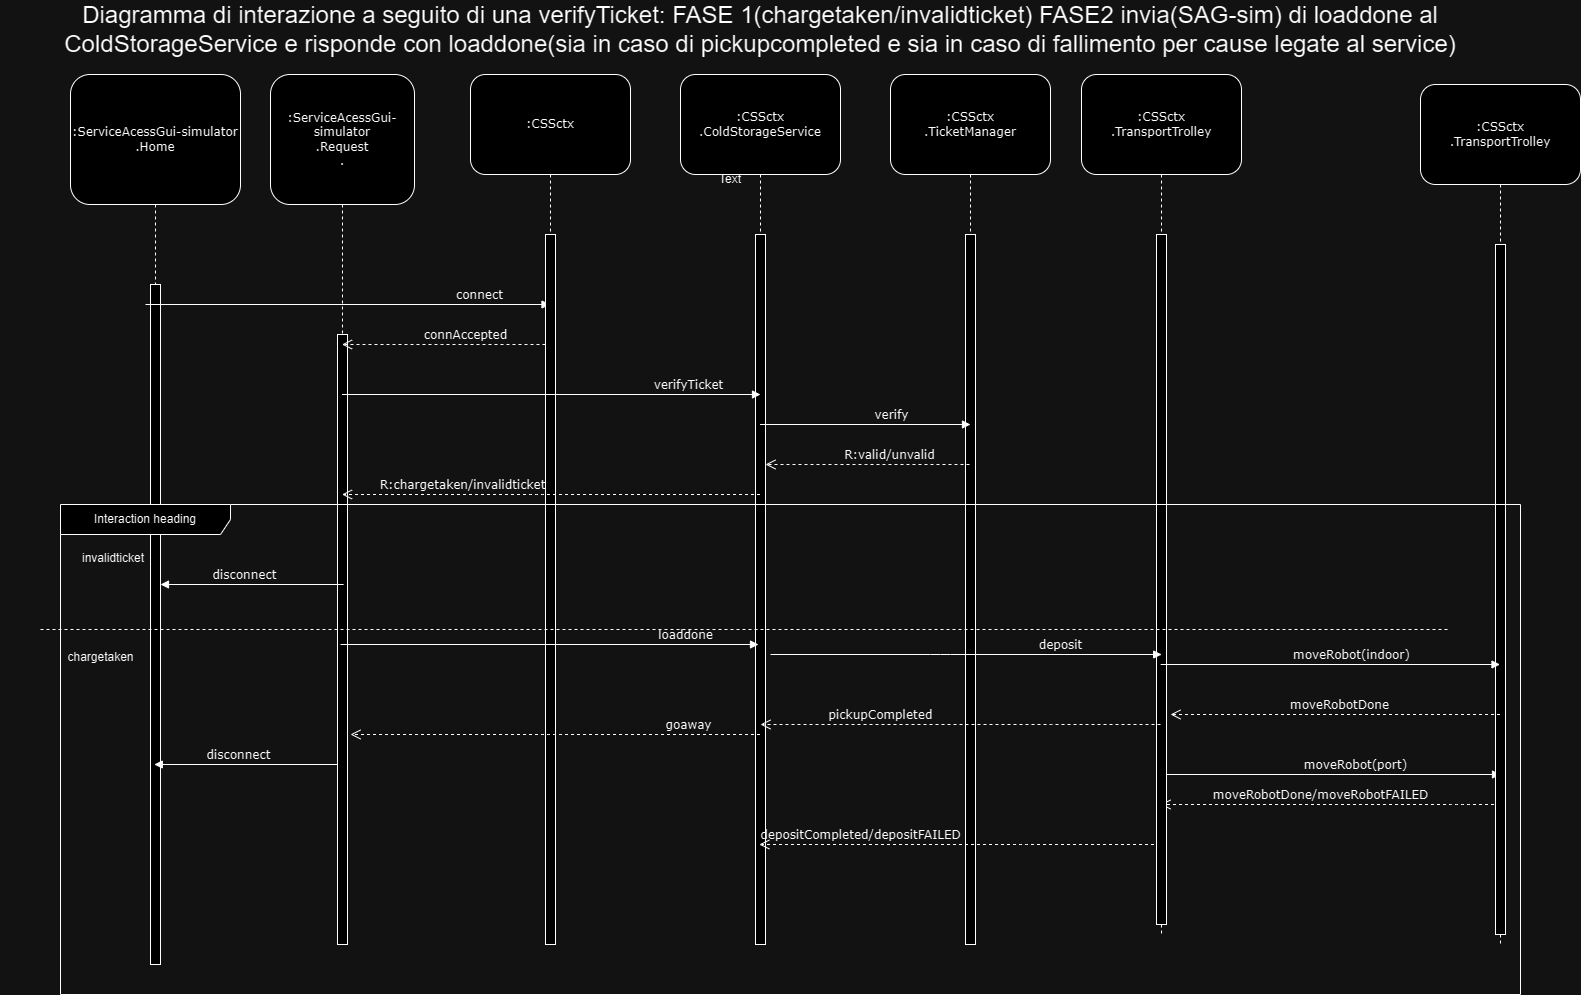

The diagram above was exported from draw.io. Its source (the exported page's mxGraphModel, read from the mxfile embedded in the PNG):
<mxGraphModel dx="986" dy="1628" grid="1" gridSize="10" guides="1" tooltips="1" connect="1" arrows="1" fold="1" page="1" pageScale="1" pageWidth="827" pageHeight="1169" math="0" shadow="0">
  <root>
    <mxCell id="0" />
    <mxCell id="1" parent="0" />
    <mxCell id="tlF8UhHnKRbv3ThArtR8-1" value=":ServiceAcessGui-simulator&lt;br&gt;.Home" style="shape=umlLifeline;perimeter=lifelinePerimeter;whiteSpace=wrap;html=1;container=1;collapsible=0;recursiveResize=0;outlineConnect=0;rounded=1;shadow=0;comic=0;labelBackgroundColor=none;strokeWidth=1;fontFamily=Verdana;fontSize=12;align=center;size=130;" parent="1" vertex="1">
      <mxGeometry x="70" y="50" width="170" height="870" as="geometry" />
    </mxCell>
    <mxCell id="tlF8UhHnKRbv3ThArtR8-2" value="" style="html=1;points=[];perimeter=orthogonalPerimeter;rounded=0;shadow=0;comic=0;labelBackgroundColor=none;strokeWidth=1;fontFamily=Verdana;fontSize=12;align=center;" parent="tlF8UhHnKRbv3ThArtR8-1" vertex="1">
      <mxGeometry x="80" y="210" width="10" height="680" as="geometry" />
    </mxCell>
    <mxCell id="N2O-ApHA6fofq8clF46Y-1" value=":ServiceAcessGui-simulator&lt;br&gt;.Request&lt;br&gt;." style="shape=umlLifeline;perimeter=lifelinePerimeter;whiteSpace=wrap;html=1;container=1;collapsible=0;recursiveResize=0;outlineConnect=0;rounded=1;shadow=0;comic=0;labelBackgroundColor=none;strokeWidth=1;fontFamily=Verdana;fontSize=12;align=center;size=130;" parent="1" vertex="1">
      <mxGeometry x="270" y="50" width="144" height="870" as="geometry" />
    </mxCell>
    <mxCell id="N2O-ApHA6fofq8clF46Y-2" value="" style="html=1;points=[];perimeter=orthogonalPerimeter;rounded=0;shadow=0;comic=0;labelBackgroundColor=none;strokeWidth=1;fontFamily=Verdana;fontSize=12;align=center;" parent="N2O-ApHA6fofq8clF46Y-1" vertex="1">
      <mxGeometry x="67" y="260" width="10" height="610" as="geometry" />
    </mxCell>
    <mxCell id="4cLTLOausn-tMqRDsMKk-3" value="connect" style="html=1;verticalAlign=bottom;endArrow=block;labelBackgroundColor=none;fontFamily=Verdana;fontSize=12;" parent="N2O-ApHA6fofq8clF46Y-1" target="4cLTLOausn-tMqRDsMKk-1" edge="1">
      <mxGeometry x="0.653" relative="1" as="geometry">
        <mxPoint x="-125" y="230" as="sourcePoint" />
        <mxPoint x="200" y="230" as="targetPoint" />
        <Array as="points" />
        <mxPoint as="offset" />
      </mxGeometry>
    </mxCell>
    <mxCell id="4cLTLOausn-tMqRDsMKk-1" value=":CSSctx" style="shape=umlLifeline;perimeter=lifelinePerimeter;whiteSpace=wrap;html=1;container=1;collapsible=0;recursiveResize=0;outlineConnect=0;rounded=1;shadow=0;comic=0;labelBackgroundColor=none;strokeWidth=1;fontFamily=Verdana;fontSize=12;align=center;size=100;points=[];" parent="1" vertex="1">
      <mxGeometry x="470" y="50" width="160" height="870" as="geometry" />
    </mxCell>
    <mxCell id="4cLTLOausn-tMqRDsMKk-2" value="" style="html=1;points=[];perimeter=orthogonalPerimeter;rounded=0;shadow=0;comic=0;labelBackgroundColor=none;strokeWidth=1;fontFamily=Verdana;fontSize=12;align=center;" parent="4cLTLOausn-tMqRDsMKk-1" vertex="1">
      <mxGeometry x="75" y="160" width="10" height="710" as="geometry" />
    </mxCell>
    <mxCell id="4cLTLOausn-tMqRDsMKk-4" value="connAccepted" style="html=1;verticalAlign=bottom;endArrow=open;dashed=1;endSize=8;labelBackgroundColor=none;fontFamily=Verdana;fontSize=12;edgeStyle=elbowEdgeStyle;elbow=vertical;" parent="4cLTLOausn-tMqRDsMKk-1" target="N2O-ApHA6fofq8clF46Y-1" edge="1">
      <mxGeometry x="-0.2143" relative="1" as="geometry">
        <mxPoint x="-90" y="270" as="targetPoint" />
        <Array as="points">
          <mxPoint x="-38.67" y="270" />
          <mxPoint x="-33.67" y="280" />
        </Array>
        <mxPoint x="75" y="270" as="sourcePoint" />
        <mxPoint as="offset" />
      </mxGeometry>
    </mxCell>
    <mxCell id="gZ9sGHbwMtrVvCfFXNdp-1" value=":CSSctx&lt;br&gt;.ColdStorageService" style="shape=umlLifeline;perimeter=lifelinePerimeter;whiteSpace=wrap;html=1;container=1;collapsible=0;recursiveResize=0;outlineConnect=0;rounded=1;shadow=0;comic=0;labelBackgroundColor=none;strokeWidth=1;fontFamily=Verdana;fontSize=12;align=center;size=100;points=[];" parent="1" vertex="1">
      <mxGeometry x="680" y="50" width="160" height="870" as="geometry" />
    </mxCell>
    <mxCell id="gZ9sGHbwMtrVvCfFXNdp-2" value="" style="html=1;points=[];perimeter=orthogonalPerimeter;rounded=0;shadow=0;comic=0;labelBackgroundColor=none;strokeWidth=1;fontFamily=Verdana;fontSize=12;align=center;" parent="gZ9sGHbwMtrVvCfFXNdp-1" vertex="1">
      <mxGeometry x="75" y="160" width="10" height="710" as="geometry" />
    </mxCell>
    <mxCell id="rTRTFVOLgOanxBbqwZ-_-1" value="verifyTicket" style="html=1;verticalAlign=bottom;endArrow=block;labelBackgroundColor=none;fontFamily=Verdana;fontSize=12;" parent="1" source="N2O-ApHA6fofq8clF46Y-1" edge="1">
      <mxGeometry x="0.653" relative="1" as="geometry">
        <mxPoint x="640" y="370" as="sourcePoint" />
        <mxPoint x="760" y="370" as="targetPoint" />
        <Array as="points" />
        <mxPoint as="offset" />
      </mxGeometry>
    </mxCell>
    <mxCell id="rTRTFVOLgOanxBbqwZ-_-3" value=":CSSctx&lt;br&gt;.TicketManager" style="shape=umlLifeline;perimeter=lifelinePerimeter;whiteSpace=wrap;html=1;container=1;collapsible=0;recursiveResize=0;outlineConnect=0;rounded=1;shadow=0;comic=0;labelBackgroundColor=none;strokeWidth=1;fontFamily=Verdana;fontSize=12;align=center;size=100;points=[];" parent="1" vertex="1">
      <mxGeometry x="890" y="50" width="160" height="870" as="geometry" />
    </mxCell>
    <mxCell id="rTRTFVOLgOanxBbqwZ-_-4" value="" style="html=1;points=[];perimeter=orthogonalPerimeter;rounded=0;shadow=0;comic=0;labelBackgroundColor=none;strokeWidth=1;fontFamily=Verdana;fontSize=12;align=center;" parent="rTRTFVOLgOanxBbqwZ-_-3" vertex="1">
      <mxGeometry x="75" y="160" width="10" height="710" as="geometry" />
    </mxCell>
    <mxCell id="rTRTFVOLgOanxBbqwZ-_-6" value="R:valid/unvalid" style="html=1;verticalAlign=bottom;endArrow=open;dashed=1;endSize=8;labelBackgroundColor=none;fontFamily=Verdana;fontSize=12;edgeStyle=elbowEdgeStyle;elbow=horizontal;" parent="rTRTFVOLgOanxBbqwZ-_-3" edge="1">
      <mxGeometry x="-0.2143" relative="1" as="geometry">
        <mxPoint x="-125" y="390" as="targetPoint" />
        <Array as="points">
          <mxPoint x="-34.67000000000007" y="390" />
          <mxPoint x="-29.670000000000073" y="400" />
        </Array>
        <mxPoint x="79" y="390" as="sourcePoint" />
        <mxPoint as="offset" />
      </mxGeometry>
    </mxCell>
    <mxCell id="rTRTFVOLgOanxBbqwZ-_-19" value="depositCompleted/depositFAILED" style="html=1;verticalAlign=bottom;endArrow=open;dashed=1;endSize=8;labelBackgroundColor=none;fontFamily=Verdana;fontSize=12;edgeStyle=elbowEdgeStyle;elbow=horizontal;" parent="rTRTFVOLgOanxBbqwZ-_-3" edge="1">
      <mxGeometry x="0.4886" relative="1" as="geometry">
        <mxPoint x="-131.16666666666652" y="770" as="targetPoint" />
        <Array as="points">
          <mxPoint x="130" y="770" />
        </Array>
        <mxPoint x="263.5" y="770" as="sourcePoint" />
        <mxPoint as="offset" />
      </mxGeometry>
    </mxCell>
    <mxCell id="rTRTFVOLgOanxBbqwZ-_-16" value="goaway" style="html=1;verticalAlign=bottom;endArrow=open;dashed=1;endSize=8;labelBackgroundColor=none;fontFamily=Verdana;fontSize=12;edgeStyle=elbowEdgeStyle;elbow=horizontal;" parent="rTRTFVOLgOanxBbqwZ-_-3" edge="1">
      <mxGeometry x="-0.6487" relative="1" as="geometry">
        <mxPoint x="-540" y="660" as="targetPoint" />
        <Array as="points">
          <mxPoint x="-339.6700000000001" y="660" />
          <mxPoint x="-334.6700000000001" y="670" />
        </Array>
        <mxPoint x="-130.5" y="660" as="sourcePoint" />
        <mxPoint as="offset" />
      </mxGeometry>
    </mxCell>
    <mxCell id="rTRTFVOLgOanxBbqwZ-_-17" value="moveRobot(port)" style="html=1;verticalAlign=bottom;endArrow=block;labelBackgroundColor=none;fontFamily=Verdana;fontSize=12;" parent="rTRTFVOLgOanxBbqwZ-_-3" edge="1">
      <mxGeometry x="0.1445" relative="1" as="geometry">
        <mxPoint x="270" y="700" as="sourcePoint" />
        <mxPoint x="610" y="700" as="targetPoint" />
        <Array as="points" />
        <mxPoint as="offset" />
      </mxGeometry>
    </mxCell>
    <mxCell id="rTRTFVOLgOanxBbqwZ-_-18" value="moveRobotDone/moveRobotFAILED" style="html=1;verticalAlign=bottom;endArrow=open;dashed=1;endSize=8;labelBackgroundColor=none;fontFamily=Verdana;fontSize=12;edgeStyle=elbowEdgeStyle;elbow=horizontal;" parent="rTRTFVOLgOanxBbqwZ-_-3" edge="1">
      <mxGeometry x="0.0405" relative="1" as="geometry">
        <mxPoint x="270" y="730" as="targetPoint" />
        <Array as="points">
          <mxPoint x="570" y="780" />
        </Array>
        <mxPoint x="603.5" y="730" as="sourcePoint" />
        <mxPoint as="offset" />
      </mxGeometry>
    </mxCell>
    <mxCell id="rTRTFVOLgOanxBbqwZ-_-5" value="verify" style="html=1;verticalAlign=bottom;endArrow=block;labelBackgroundColor=none;fontFamily=Verdana;fontSize=12;" parent="1" source="gZ9sGHbwMtrVvCfFXNdp-1" edge="1">
      <mxGeometry x="0.2411" relative="1" as="geometry">
        <mxPoint x="810" y="400" as="sourcePoint" />
        <mxPoint x="970" y="400" as="targetPoint" />
        <Array as="points" />
        <mxPoint as="offset" />
      </mxGeometry>
    </mxCell>
    <mxCell id="rTRTFVOLgOanxBbqwZ-_-7" value="R:chargetaken/invalidticket" style="html=1;verticalAlign=bottom;endArrow=open;dashed=1;endSize=8;labelBackgroundColor=none;fontFamily=Verdana;fontSize=12;edgeStyle=elbowEdgeStyle;elbow=horizontal;" parent="1" target="N2O-ApHA6fofq8clF46Y-1" edge="1">
      <mxGeometry x="0.4307" relative="1" as="geometry">
        <mxPoint x="446" y="470" as="targetPoint" />
        <Array as="points">
          <mxPoint x="536.3299999999999" y="470" />
          <mxPoint x="541.3299999999999" y="480" />
        </Array>
        <mxPoint x="759.5" y="470" as="sourcePoint" />
        <mxPoint x="1" as="offset" />
      </mxGeometry>
    </mxCell>
    <mxCell id="rTRTFVOLgOanxBbqwZ-_-8" value=":CSSctx&lt;br&gt;.TransportTrolley" style="shape=umlLifeline;perimeter=lifelinePerimeter;whiteSpace=wrap;html=1;container=1;collapsible=0;recursiveResize=0;outlineConnect=0;rounded=1;shadow=0;comic=0;labelBackgroundColor=none;strokeWidth=1;fontFamily=Verdana;fontSize=12;align=center;size=100;points=[];" parent="1" vertex="1">
      <mxGeometry x="1081" y="50" width="160" height="860" as="geometry" />
    </mxCell>
    <mxCell id="rTRTFVOLgOanxBbqwZ-_-9" value="" style="html=1;points=[];perimeter=orthogonalPerimeter;rounded=0;shadow=0;comic=0;labelBackgroundColor=none;strokeWidth=1;fontFamily=Verdana;fontSize=12;align=center;" parent="rTRTFVOLgOanxBbqwZ-_-8" vertex="1">
      <mxGeometry x="75" y="160" width="10" height="690" as="geometry" />
    </mxCell>
    <mxCell id="rTRTFVOLgOanxBbqwZ-_-12" value=":CSSctx&lt;br&gt;.TransportTrolley" style="shape=umlLifeline;perimeter=lifelinePerimeter;whiteSpace=wrap;html=1;container=1;collapsible=0;recursiveResize=0;outlineConnect=0;rounded=1;shadow=0;comic=0;labelBackgroundColor=none;strokeWidth=1;fontFamily=Verdana;fontSize=12;align=center;size=100;points=[];" parent="1" vertex="1">
      <mxGeometry x="1420" y="60" width="160" height="860" as="geometry" />
    </mxCell>
    <mxCell id="rTRTFVOLgOanxBbqwZ-_-13" value="" style="html=1;points=[];perimeter=orthogonalPerimeter;rounded=0;shadow=0;comic=0;labelBackgroundColor=none;strokeWidth=1;fontFamily=Verdana;fontSize=12;align=center;" parent="rTRTFVOLgOanxBbqwZ-_-12" vertex="1">
      <mxGeometry x="75" y="160" width="10" height="690" as="geometry" />
    </mxCell>
    <mxCell id="cg7oMHLb6mgpNHiS1ckj-2" value="Text" style="text;html=1;strokeColor=none;fillColor=none;align=center;verticalAlign=middle;whiteSpace=wrap;rounded=0;" parent="1" vertex="1">
      <mxGeometry x="700" y="140" width="60" height="30" as="geometry" />
    </mxCell>
    <mxCell id="cg7oMHLb6mgpNHiS1ckj-4" value="&lt;font style=&quot;font-size: 24px;&quot;&gt;Diagramma di interazione a seguito di una verifyTicket: FASE 1(chargetaken/invalidticket) FASE2 invia(SAG-sim) di loaddone al ColdStorageService e risponde con loaddone(sia in caso di pickupcompleted e sia in caso di fallimento per cause legate al service)&lt;/font&gt;" style="text;html=1;strokeColor=none;fillColor=none;align=center;verticalAlign=middle;whiteSpace=wrap;rounded=0;" parent="1" vertex="1">
      <mxGeometry y="-10" width="1520" height="30" as="geometry" />
    </mxCell>
    <mxCell id="cg7oMHLb6mgpNHiS1ckj-5" value="Interaction heading" style="shape=umlFrame;whiteSpace=wrap;html=1;pointerEvents=0;recursiveResize=0;container=1;collapsible=0;width=170;" parent="1" vertex="1">
      <mxGeometry x="60" y="480" width="1460" height="490" as="geometry" />
    </mxCell>
    <mxCell id="cg7oMHLb6mgpNHiS1ckj-6" value="invalidticket" style="text;html=1;" parent="cg7oMHLb6mgpNHiS1ckj-5" vertex="1">
      <mxGeometry width="100" height="20" relative="1" as="geometry">
        <mxPoint x="20" y="40" as="offset" />
      </mxGeometry>
    </mxCell>
    <mxCell id="cg7oMHLb6mgpNHiS1ckj-9" value="disconnect" style="html=1;verticalAlign=bottom;endArrow=block;labelBackgroundColor=none;fontFamily=Verdana;fontSize=12;" parent="cg7oMHLb6mgpNHiS1ckj-5" edge="1">
      <mxGeometry x="0.0828" relative="1" as="geometry">
        <mxPoint x="283.17" y="80" as="sourcePoint" />
        <mxPoint x="100.00333333333327" y="80" as="targetPoint" />
        <Array as="points" />
        <mxPoint as="offset" />
      </mxGeometry>
    </mxCell>
    <mxCell id="rTRTFVOLgOanxBbqwZ-_-10" value="pickupCompleted" style="html=1;verticalAlign=bottom;endArrow=open;dashed=1;endSize=8;labelBackgroundColor=none;fontFamily=Verdana;fontSize=12;edgeStyle=elbowEdgeStyle;elbow=horizontal;" parent="cg7oMHLb6mgpNHiS1ckj-5" edge="1">
      <mxGeometry x="0.4" relative="1" as="geometry">
        <mxPoint x="700" y="220" as="targetPoint" />
        <Array as="points">
          <mxPoint x="1000.3299999999999" y="220" />
          <mxPoint x="1005.3299999999999" y="230" />
        </Array>
        <mxPoint x="1100" y="220" as="sourcePoint" />
        <mxPoint as="offset" />
      </mxGeometry>
    </mxCell>
    <mxCell id="rTRTFVOLgOanxBbqwZ-_-14" value="moveRobotDone" style="html=1;verticalAlign=bottom;endArrow=open;dashed=1;endSize=8;labelBackgroundColor=none;fontFamily=Verdana;fontSize=12;edgeStyle=elbowEdgeStyle;elbow=horizontal;" parent="cg7oMHLb6mgpNHiS1ckj-5" source="rTRTFVOLgOanxBbqwZ-_-12" edge="1">
      <mxGeometry x="-0.0195" relative="1" as="geometry">
        <mxPoint x="1110" y="210" as="targetPoint" />
        <Array as="points">
          <mxPoint x="1390" y="260" />
        </Array>
        <mxPoint x="1410" y="210" as="sourcePoint" />
        <mxPoint x="1" as="offset" />
      </mxGeometry>
    </mxCell>
    <mxCell id="rTRTFVOLgOanxBbqwZ-_-15" value="moveRobot(indoor)" style="html=1;verticalAlign=bottom;endArrow=block;labelBackgroundColor=none;fontFamily=Verdana;fontSize=12;" parent="cg7oMHLb6mgpNHiS1ckj-5" edge="1">
      <mxGeometry x="0.1189" relative="1" as="geometry">
        <mxPoint x="1100.1666666666665" y="160" as="sourcePoint" />
        <mxPoint x="1439.5" y="160" as="targetPoint" />
        <Array as="points" />
        <mxPoint x="1" as="offset" />
      </mxGeometry>
    </mxCell>
    <mxCell id="cg7oMHLb6mgpNHiS1ckj-7" value="" style="line;strokeWidth=1;dashed=1;labelPosition=center;verticalLabelPosition=bottom;align=left;verticalAlign=top;spacingLeft=20;spacingTop=15;html=1;whiteSpace=wrap;" parent="cg7oMHLb6mgpNHiS1ckj-5" vertex="1">
      <mxGeometry x="-20" y="120" width="1410" height="10" as="geometry" />
    </mxCell>
    <mxCell id="cg7oMHLb6mgpNHiS1ckj-10" value="deposit" style="html=1;verticalAlign=bottom;endArrow=block;labelBackgroundColor=none;fontFamily=Verdana;fontSize=12;" parent="cg7oMHLb6mgpNHiS1ckj-5" edge="1">
      <mxGeometry x="0.4828" relative="1" as="geometry">
        <mxPoint x="710" y="150" as="sourcePoint" />
        <mxPoint x="1101.1633333333334" y="150" as="targetPoint" />
        <Array as="points">
          <mxPoint x="880" y="150" />
        </Array>
        <mxPoint as="offset" />
      </mxGeometry>
    </mxCell>
    <mxCell id="cg7oMHLb6mgpNHiS1ckj-1" value="disconnect" style="html=1;verticalAlign=bottom;endArrow=block;labelBackgroundColor=none;fontFamily=Verdana;fontSize=12;" parent="cg7oMHLb6mgpNHiS1ckj-5" edge="1">
      <mxGeometry x="0.0828" relative="1" as="geometry">
        <mxPoint x="277" y="260" as="sourcePoint" />
        <mxPoint x="93.83333333333326" y="260" as="targetPoint" />
        <Array as="points" />
        <mxPoint as="offset" />
      </mxGeometry>
    </mxCell>
    <mxCell id="kEfHReS5XdMBzArzRV5Z-1" value="loaddone" style="html=1;verticalAlign=bottom;endArrow=block;labelBackgroundColor=none;fontFamily=Verdana;fontSize=12;" edge="1" parent="cg7oMHLb6mgpNHiS1ckj-5">
      <mxGeometry x="0.653" relative="1" as="geometry">
        <mxPoint x="280" y="140" as="sourcePoint" />
        <mxPoint x="698" y="140" as="targetPoint" />
        <Array as="points" />
        <mxPoint as="offset" />
      </mxGeometry>
    </mxCell>
    <mxCell id="cg7oMHLb6mgpNHiS1ckj-8" value="chargetaken" style="text;html=1;align=center;verticalAlign=middle;resizable=0;points=[];autosize=1;strokeColor=none;fillColor=none;" parent="1" vertex="1">
      <mxGeometry x="55" y="618" width="90" height="30" as="geometry" />
    </mxCell>
  </root>
</mxGraphModel>